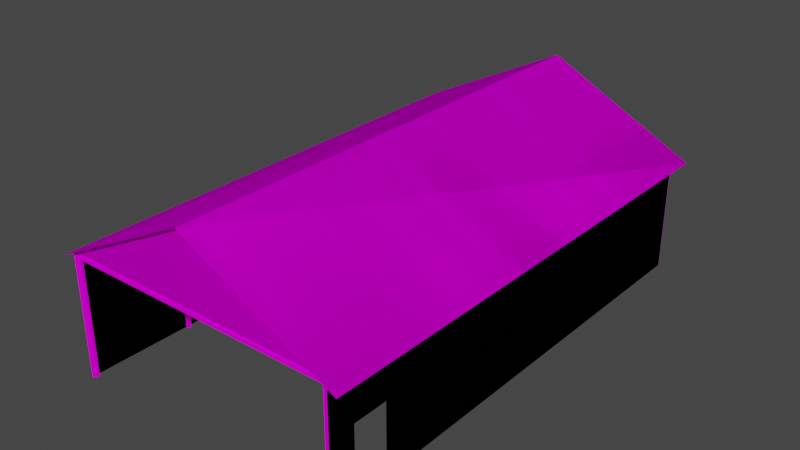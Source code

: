 # Source: Large_Shed_B.blend  (saved by Blender 2.90.8; exported with 4.5.12 LTS)
import bpy
from mathutils import Matrix  # noqa: F401  (used for matrix-valued properties, if any)

bpy.ops.wm.read_factory_settings(use_empty=True)
scene = bpy.context.scene
scene.name = 'Scene'

# ---- collections
col_collection = bpy.data.collections.new('Collection'); scene.collection.children.link(col_collection)

# ---- images (referenced by path relative to the original .blend; pixels are not part of the script)
import os
ASSET_DIR = os.environ.get("B2B_ASSET_DIR", "")  # directory of the original .blend (textures are referenced by path, not embedded)
HERE = os.path.dirname(os.path.abspath(__file__))  # packed textures are extracted next to this script under _unpacked/

def load_image(name, relpath, width, height, colorspace="sRGB"):
    """Load a texture the original file referenced (path relative to the .blend, or extracted next to this script)."""
    p = next((c for c in (os.path.join(HERE, relpath), os.path.join(ASSET_DIR, relpath)) if relpath and os.path.exists(c)), "")
    if p:
        img = bpy.data.images.load(p, check_existing=True)
        img.name = name
    else:  # same state as the original file: an image datablock whose file is absent (Cycles renders it pink)
        img = bpy.data.images.new(name, width, height)
        img.source = "FILE"
        img.filepath = "//" + (relpath or name)
    img.colorspace_settings.name = colorspace
    return img
img_color_a05_003_base_color = load_image('Color_A05.003 Base Color', 'Shed Frame Texture.png', 1024, 1024, 'sRGB')
img_color_a08_003_base_color = load_image('Color_A08.003 Base Color', 'Shed Corrugated Texture.png', 1024, 1024, 'sRGB')

# ---- materials (node trees are filled in below, after node groups)
mat_color_a05_003 = bpy.data.materials.new('Color_A05.003')
mat_color_a05_003.use_transparent_shadow = False
mat_color_a05_003.diffuse_color = (1.0, 0.0, 0.0, 1.0)
mat_color_a08_003 = bpy.data.materials.new('Color_A08.003')
mat_color_a08_003.use_transparent_shadow = False
mat_color_a08_003.diffuse_color = (0.4, 0.0, 0.0, 1.0)

# ---- material node trees
mat_color_a05_003.use_nodes = True; mat_color_a05_003.node_tree.nodes.clear()
_N = mat_color_a05_003.node_tree.nodes; _L = mat_color_a05_003.node_tree.links
n0 = _N.new('ShaderNodeBsdfPrincipled'); n0.name = 'Principled BSDF'; n0.location = (0, 300)
n0.distribution = 'GGX'
n0.subsurface_method = 'BURLEY'
n0.inputs[2].default_value = 1.0
n0.inputs[3].default_value = 1.45
n0.inputs[13].default_value = 0.0
n0.inputs[27].default_value = (0.0, 0.0, 0.0, 1.0)
n0.inputs[28].default_value = 1.0
n1 = _N.new('ShaderNodeOutputMaterial'); n1.name = 'Material Output'; n1.location = (300, 300)
n2 = _N.new('ShaderNodeTexImage'); n2.name = 'Image Texture'; n2.location = (-290, 280)
n2.image = img_color_a05_003_base_color
_L.new(n0.outputs[0], n1.inputs[0])
_L.new(n2.outputs[0], n0.inputs[0])
n1.is_active_output = True
mat_color_a08_003.use_nodes = True; mat_color_a08_003.node_tree.nodes.clear()
_N = mat_color_a08_003.node_tree.nodes; _L = mat_color_a08_003.node_tree.links
n0 = _N.new('ShaderNodeBsdfPrincipled'); n0.name = 'Principled BSDF'; n0.location = (0, 300)
n0.distribution = 'GGX'
n0.subsurface_method = 'BURLEY'
n0.inputs[2].default_value = 1.0
n0.inputs[3].default_value = 1.45
n0.inputs[13].default_value = 0.0
n0.inputs[27].default_value = (0.0, 0.0, 0.0, 1.0)
n0.inputs[28].default_value = 1.0
n1 = _N.new('ShaderNodeOutputMaterial'); n1.name = 'Material Output'; n1.location = (300, 300)
n2 = _N.new('ShaderNodeTexImage'); n2.name = 'Image Texture'; n2.location = (-290, 280)
n2.image = img_color_a08_003_base_color
_L.new(n0.outputs[0], n1.inputs[0])
_L.new(n2.outputs[0], n0.inputs[0])
n1.is_active_output = True

# ---- world
world_world = bpy.data.worlds.new('World'); scene.world = world_world
world_world.use_nodes = True; world_world.node_tree.nodes.clear()
_N = world_world.node_tree.nodes; _L = world_world.node_tree.links
n0 = _N.new('ShaderNodeOutputWorld'); n0.name = 'World Output'; n0.location = (300, 300)
n1 = _N.new('ShaderNodeBackground'); n1.name = 'Background'; n1.location = (10, 300)
n1.inputs[0].default_value = (0.05088, 0.05088, 0.05088, 1.0)
_L.new(n1.outputs[0], n0.inputs[0])
n0.is_active_output = True
world_world.color = (0.05088, 0.05088, 0.05088)
world_world.use_sun_shadow = False
world_world.sun_shadow_jitter_overblur = 0.0

# ---- meshes
me_id4_003 = bpy.data.meshes.new('ID4.003')
me_id4_003.from_pydata([(-8.663e-15, 5.388, 7.003), (4.0, 3.5, 7.003), (-8.663e-15, 5.5, 7.05), (-3.9, 3.438, 7.003), (-4.0, 3.5, 7.05), (3.9, 3.438, 7.003), (3.9, 3.438, 6.903), (-8.663e-15, 5.5, 6.903), (-8.663e-15, 5.388, 6.903), (4.0, 3.5, 6.903), (-3.9, 3.438, 6.903), (4.0, 1.975e-06, 7.003), (-3.9, 1.975e-06, 7.003), (-3.9, 3.338, 7.003), (-4.0, 1.977e-06, 7.05), (3.9, 3.338, 6.903), (3.9, 1.959e-06, 6.903), (4.0, 1.959e-06, 6.903), (-4.0, 3.5, 6.903), (3.9, 3.338, 7.003), (3.9, 1.975e-06, 7.003), (-3.9, 3.338, 6.903), (-4.0, 1.961e-06, 6.95), (-3.9, 1.959e-06, 6.903), (-8.663e-15, 5.388, 4.05), (4.0, 3.5, 4.05), (-8.663e-15, 5.5, 4.05), (-3.9, 3.438, 4.05), (-4.0, 3.5, 4.05), (3.9, 3.438, 4.05), (3.9, 3.438, 3.95), (-8.663e-15, 5.5, 3.95), (-8.663e-15, 5.388, 3.95), (4.0, 3.5, 3.95), (-3.9, 3.438, 3.95), (4.0, 1.488e-06, 4.05), (-3.9, 1.488e-06, 4.05), (-3.9, 3.338, 4.05), (-4.0, 1.488e-06, 4.05), (3.9, 3.338, 3.95), (3.9, 1.472e-06, 3.95), (4.0, 1.472e-06, 3.95), (-4.0, 3.5, 3.95), (3.9, 3.338, 4.05), (3.9, 1.488e-06, 4.05), (-3.9, 3.338, 3.95), (-4.0, 1.472e-06, 3.95), (-3.9, 1.472e-06, 3.95), (-8.663e-15, 5.388, 1.05), (4.0, 3.5, 1.05), (-8.663e-15, 5.5, 1.05), (-3.9, 3.438, 1.05), (-4.0, 3.5, 1.05), (3.9, 3.438, 1.05), (3.9, 3.438, 0.95), (-8.663e-15, 5.5, 0.95), (-8.663e-15, 5.388, 0.95), (4.0, 3.5, 0.95), (-3.9, 3.438, 0.95), (4.0, 9.996e-07, 1.05), (-3.9, 9.996e-07, 1.05), (-3.9, 3.338, 1.05), (-4.0, 9.996e-07, 1.05), (3.9, 3.338, 0.95), (3.9, 9.833e-07, 0.95), (4.0, 9.833e-07, 0.95), (-4.0, 3.5, 0.95), (3.9, 3.338, 1.05), (3.9, 9.996e-07, 1.05), (-3.9, 3.338, 0.95), (-4.0, 9.833e-07, 0.95), (-3.9, 9.833e-07, 0.95), (-8.663e-15, 5.388, -0.95), (4.0, 3.5, -0.95), (-8.663e-15, 5.5, -0.95), (-3.9, 3.438, -0.95), (-4.0, 3.5, -0.95), (3.9, 3.438, -0.95), (3.9, 3.438, -1.05), (-8.663e-15, 5.5, -1.05), (-8.663e-15, 5.388, -1.05), (4.0, 3.5, -1.05), (-3.9, 3.438, -1.05), (4.0, 6.737e-07, -0.95), (-3.9, 6.737e-07, -0.95), (-3.9, 3.338, -0.95), (-4.0, 6.737e-07, -0.95), (3.9, 3.338, -1.05), (3.9, 6.574e-07, -1.05), (4.0, 6.574e-07, -1.05), (-4.0, 3.5, -1.05), (3.9, 3.338, -0.95), (3.9, 6.737e-07, -0.95), (-3.9, 3.338, -1.05), (-4.0, 6.574e-07, -1.05), (-3.9, 6.574e-07, -1.05), (-8.663e-15, 5.388, -3.95), (4.0, 3.5, -3.95), (-8.663e-15, 5.5, -3.95), (-3.9, 3.438, -3.95), (-4.0, 3.5, -3.95), (3.9, 3.438, -3.95), (3.9, 3.438, -4.05), (-8.663e-15, 5.5, -4.05), (-8.663e-15, 5.388, -4.05), (4.0, 3.5, -4.05), (-3.9, 3.438, -4.05), (4.0, 1.85e-07, -3.95), (-3.9, 1.85e-07, -3.95), (-3.9, 3.338, -3.95), (-4.0, 1.85e-07, -3.95), (3.9, 3.338, -4.05), (3.9, 1.687e-07, -4.05), (4.0, 1.687e-07, -4.05), (-4.0, 3.5, -4.05), (3.9, 3.338, -3.95), (3.9, 1.85e-07, -3.95), (-3.9, 3.338, -4.05), (-4.0, 1.687e-07, -4.05), (-3.9, 1.687e-07, -4.05), (-8.663e-15, 5.388, -6.906), (4.0, 3.5, -6.906), (-8.663e-15, 5.5, -6.906), (-3.9, 3.438, -6.906), (-4.0, 3.5, -6.906), (3.9, 3.438, -6.906), (3.9, 3.438, -7.006), (-8.663e-15, 5.5, -7.006), (-8.663e-15, 5.388, -7.006), (4.0, 3.5, -7.006), (-3.9, 3.438, -7.006), (4.0, -3.019e-07, -6.906), (-3.9, -3.019e-07, -6.906), (-3.9, 3.338, -6.906), (-4.0, -3.019e-07, -6.906), (3.9, 3.338, -7.006), (3.9, -3.182e-07, -7.006), (4.0, -3.182e-07, -7.006), (-4.0, 3.5, -7.006), (3.9, 3.338, -6.906), (3.9, -3.019e-07, -6.906), (-3.9, 3.338, -7.006), (-4.0, -3.182e-07, -7.006), (-3.9, -3.182e-07, -7.006)], [], [(0, 8, 6, 5), (5, 1, 2, 4, 3, 0), (3, 5, 6, 10), (7, 9, 6, 8), (0, 3, 10, 8), (19, 20, 11, 1, 5), (14, 12, 13, 3, 4), (19, 5, 3, 13), (21, 10, 6, 15), (16, 15, 6, 9, 17), (18, 7, 8, 10), (20, 19, 15, 16), (13, 12, 23, 21), (13, 21, 15, 19), (23, 22, 18, 10, 21), (24, 32, 30, 29), (29, 25, 26, 28, 27, 24), (27, 29, 30, 34), (31, 33, 30, 32), (24, 27, 34, 32), (43, 44, 35, 25, 29), (38, 36, 37, 27, 28), (43, 29, 27, 37), (45, 34, 30, 39), (40, 39, 30, 33, 41), (42, 31, 32, 34), (44, 43, 39, 40), (37, 36, 47, 45), (37, 45, 39, 43), (47, 46, 42, 34, 45), (48, 56, 54, 53), (53, 49, 50, 52, 51, 48), (51, 53, 54, 58), (55, 57, 54, 56), (48, 51, 58, 56), (67, 68, 59, 49, 53), (62, 60, 61, 51, 52), (67, 53, 51, 61), (69, 58, 54, 63), (64, 63, 54, 57, 65), (66, 55, 56, 58), (68, 67, 63, 64), (61, 60, 71, 69), (61, 69, 63, 67), (71, 70, 66, 58, 69), (72, 80, 78, 77), (77, 73, 74, 76, 75, 72), (75, 77, 78, 82), (79, 81, 78, 80), (72, 75, 82, 80), (91, 92, 83, 73, 77), (86, 84, 85, 75, 76), (91, 77, 75, 85), (93, 82, 78, 87), (88, 87, 78, 81, 89), (90, 79, 80, 82), (92, 91, 87, 88), (85, 84, 95, 93), (85, 93, 87, 91), (95, 94, 90, 82, 93), (96, 104, 102, 101), (101, 97, 98, 100, 99, 96), (99, 101, 102, 106), (103, 105, 102, 104), (96, 99, 106, 104), (115, 116, 107, 97, 101), (110, 108, 109, 99, 100), (115, 101, 99, 109), (117, 106, 102, 111), (112, 111, 102, 105, 113), (114, 103, 104, 106), (116, 115, 111, 112), (109, 108, 119, 117), (109, 117, 111, 115), (119, 118, 114, 106, 117), (120, 128, 126, 125), (125, 121, 122, 124, 123, 120), (123, 125, 126, 130), (127, 129, 126, 128), (120, 123, 130, 128), (139, 140, 131, 121, 125), (134, 132, 133, 123, 124), (139, 125, 123, 133), (141, 130, 126, 135), (136, 135, 126, 129, 137), (138, 127, 128, 130), (140, 139, 135, 136), (133, 132, 143, 141), (133, 141, 135, 139), (143, 142, 138, 130, 141)])
_uv = me_id4_003.uv_layers.new(name='UVMap')
_uv.uv.foreach_set('vector', [2.511, 2.173, 2.552, 2.173, 2.552, 0.4193, 2.511, 0.4193, 1.602, -1.295, 1.626, -1.335, 2.431, 0.2743, 1.626, 1.883, 1.602, 1.843, 2.386, 0.2743, 2.431, 1.803, 2.431, -1.335, 2.471, -1.335, 2.471, 1.803, -1.592, 0.2743, -0.7873, -1.335, -0.7625, -1.295, -1.547, 0.2743, 2.552, -1.335, 2.552, 0.4193, 2.511, 0.4193, 2.511, -1.335, 1.561, -1.295, 0.4195, -1.295, 0.4195, -1.335, 1.626, -1.335, 1.602, -1.295, 0.4195, 1.883, 0.4195, 1.843, 1.561, 1.843, 1.602, 1.843, 1.626, 1.883, 1.561, -1.295, 1.602, -1.295, 1.602, 1.843, 1.561, 1.843, -0.7222, 1.843, -0.7625, 1.843, -0.7625, -1.295, -0.7222, -1.295, 0.4195, -1.295, -0.7222, -1.295, -0.7625, -1.295, -0.7873, -1.335, 0.4195, -1.335, -0.7873, 1.883, -1.592, 0.2743, -1.547, 0.2743, -0.7625, 1.843, 2.552, -0.1931, 2.552, -1.335, 2.592, -1.335, 2.592, -0.1931, 2.552, 0.9487, 2.552, -0.1931, 2.592, -0.1931, 2.592, 0.9487, 2.471, 1.803, 2.511, 1.803, 2.511, -1.335, 2.471, -1.335, 0.4195, 1.843, 0.4195, 1.883, -0.7873, 1.883, -0.7625, 1.843, -0.7222, 1.843, 2.511, 2.173, 2.552, 2.173, 2.552, 0.4193, 2.511, 0.4193, 1.602, -1.295, 1.626, -1.335, 2.431, 0.2743, 1.626, 1.883, 1.602, 1.843, 2.386, 0.2743, 2.431, 1.803, 2.431, -1.335, 2.471, -1.335, 2.471, 1.803, -1.592, 0.2743, -0.7873, -1.335, -0.7625, -1.295, -1.547, 0.2743, 2.552, -1.335, 2.552, 0.4193, 2.511, 0.4193, 2.511, -1.335, 1.561, -1.295, 0.4195, -1.295, 0.4195, -1.335, 1.626, -1.335, 1.602, -1.295, 0.4195, 1.883, 0.4195, 1.843, 1.561, 1.843, 1.602, 1.843, 1.626, 1.883, 1.561, -1.295, 1.602, -1.295, 1.602, 1.843, 1.561, 1.843, -0.7222, 1.843, -0.7625, 1.843, -0.7625, -1.295, -0.7222, -1.295, 0.4195, -1.295, -0.7222, -1.295, -0.7625, -1.295, -0.7873, -1.335, 0.4195, -1.335, -0.7873, 1.883, -1.592, 0.2743, -1.547, 0.2743, -0.7625, 1.843, 2.552, -0.1931, 2.552, -1.335, 2.592, -1.335, 2.592, -0.1931, 2.552, 0.9487, 2.552, -0.1931, 2.592, -0.1931, 2.592, 0.9487, 2.471, 1.803, 2.511, 1.803, 2.511, -1.335, 2.471, -1.335, 0.4195, 1.843, 0.4195, 1.883, -0.7873, 1.883, -0.7625, 1.843, -0.7222, 1.843, 2.511, 2.173, 2.552, 2.173, 2.552, 0.4193, 2.511, 0.4193, 1.602, -1.295, 1.626, -1.335, 2.431, 0.2743, 1.626, 1.883, 1.602, 1.843, 2.386, 0.2743, 2.431, 1.803, 2.431, -1.335, 2.471, -1.335, 2.471, 1.803, -1.592, 0.2743, -0.7873, -1.335, -0.7625, -1.295, -1.547, 0.2743, 2.552, -1.335, 2.552, 0.4193, 2.511, 0.4193, 2.511, -1.335, 1.561, -1.295, 0.4195, -1.295, 0.4195, -1.335, 1.626, -1.335, 1.602, -1.295, 0.4195, 1.883, 0.4195, 1.843, 1.561, 1.843, 1.602, 1.843, 1.626, 1.883, 1.561, -1.295, 1.602, -1.295, 1.602, 1.843, 1.561, 1.843, -0.7222, 1.843, -0.7625, 1.843, -0.7625, -1.295, -0.7222, -1.295, 0.4195, -1.295, -0.7222, -1.295, -0.7625, -1.295, -0.7873, -1.335, 0.4195, -1.335, -0.7873, 1.883, -1.592, 0.2743, -1.547, 0.2743, -0.7625, 1.843, 2.552, -0.1931, 2.552, -1.335, 2.592, -1.335, 2.592, -0.1931, 2.552, 0.9487, 2.552, -0.1931, 2.592, -0.1931, 2.592, 0.9487, 2.471, 1.803, 2.511, 1.803, 2.511, -1.335, 2.471, -1.335, 0.4195, 1.843, 0.4195, 1.883, -0.7873, 1.883, -0.7625, 1.843, -0.7222, 1.843, 2.511, 2.173, 2.552, 2.173, 2.552, 0.4193, 2.511, 0.4193, 1.602, -1.295, 1.626, -1.335, 2.431, 0.2743, 1.626, 1.883, 1.602, 1.843, 2.386, 0.2743, 2.431, 1.803, 2.431, -1.335, 2.471, -1.335, 2.471, 1.803, -1.592, 0.2743, -0.7873, -1.335, -0.7625, -1.295, -1.547, 0.2743, 2.552, -1.335, 2.552, 0.4193, 2.511, 0.4193, 2.511, -1.335, 1.561, -1.295, 0.4195, -1.295, 0.4195, -1.335, 1.626, -1.335, 1.602, -1.295, 0.4195, 1.883, 0.4195, 1.843, 1.561, 1.843, 1.602, 1.843, 1.626, 1.883, 1.561, -1.295, 1.602, -1.295, 1.602, 1.843, 1.561, 1.843, -0.7222, 1.843, -0.7625, 1.843, -0.7625, -1.295, -0.7222, -1.295, 0.4195, -1.295, -0.7222, -1.295, -0.7625, -1.295, -0.7873, -1.335, 0.4195, -1.335, -0.7873, 1.883, -1.592, 0.2743, -1.547, 0.2743, -0.7625, 1.843, 2.552, -0.1931, 2.552, -1.335, 2.592, -1.335, 2.592, -0.1931, 2.552, 0.9487, 2.552, -0.1931, 2.592, -0.1931, 2.592, 0.9487, 2.471, 1.803, 2.511, 1.803, 2.511, -1.335, 2.471, -1.335, 0.4195, 1.843, 0.4195, 1.883, -0.7873, 1.883, -0.7625, 1.843, -0.7222, 1.843, 2.511, 2.173, 2.552, 2.173, 2.552, 0.4193, 2.511, 0.4193, 1.602, -1.295, 1.626, -1.335, 2.431, 0.2743, 1.626, 1.883, 1.602, 1.843, 2.386, 0.2743, 2.431, 1.803, 2.431, -1.335, 2.471, -1.335, 2.471, 1.803, -1.592, 0.2743, -0.7873, -1.335, -0.7625, -1.295, -1.547, 0.2743, 2.552, -1.335, 2.552, 0.4193, 2.511, 0.4193, 2.511, -1.335, 1.561, -1.295, 0.4195, -1.295, 0.4195, -1.335, 1.626, -1.335, 1.602, -1.295, 0.4195, 1.883, 0.4195, 1.843, 1.561, 1.843, 1.602, 1.843, 1.626, 1.883, 1.561, -1.295, 1.602, -1.295, 1.602, 1.843, 1.561, 1.843, -0.7222, 1.843, -0.7625, 1.843, -0.7625, -1.295, -0.7222, -1.295, 0.4195, -1.295, -0.7222, -1.295, -0.7625, -1.295, -0.7873, -1.335, 0.4195, -1.335, -0.7873, 1.883, -1.592, 0.2743, -1.547, 0.2743, -0.7625, 1.843, 2.552, -0.1931, 2.552, -1.335, 2.592, -1.335, 2.592, -0.1931, 2.552, 0.9487, 2.552, -0.1931, 2.592, -0.1931, 2.592, 0.9487, 2.471, 1.803, 2.511, 1.803, 2.511, -1.335, 2.471, -1.335, 0.4195, 1.843, 0.4195, 1.883, -0.7873, 1.883, -0.7625, 1.843, -0.7222, 1.843, 2.511, 2.173, 2.552, 2.173, 2.552, 0.4193, 2.511, 0.4193, 1.602, -1.295, 1.626, -1.335, 2.431, 0.2743, 1.626, 1.883, 1.602, 1.843, 2.386, 0.2743, 2.431, 1.803, 2.431, -1.335, 2.471, -1.335, 2.471, 1.803, -1.592, 0.2743, -0.7873, -1.335, -0.7625, -1.295, -1.547, 0.2743, 2.552, -1.335, 2.552, 0.4193, 2.511, 0.4193, 2.511, -1.335, 1.561, -1.295, 0.4195, -1.295, 0.4195, -1.335, 1.626, -1.335, 1.602, -1.295, 0.4195, 1.883, 0.4195, 1.843, 1.561, 1.843, 1.602, 1.843, 1.626, 1.883, 1.561, -1.295, 1.602, -1.295, 1.602, 1.843, 1.561, 1.843, -0.7222, 1.843, -0.7625, 1.843, -0.7625, -1.295, -0.7222, -1.295, 0.4195, -1.295, -0.7222, -1.295, -0.7625, -1.295, -0.7873, -1.335, 0.4195, -1.335, -0.7873, 1.883, -1.592, 0.2743, -1.547, 0.2743, -0.7625, 1.843, 2.552, -0.1931, 2.552, -1.335, 2.592, -1.335, 2.592, -0.1931, 2.552, 0.9487, 2.552, -0.1931, 2.592, -0.1931, 2.592, 0.9487, 2.471, 1.803, 2.511, 1.803, 2.511, -1.335, 2.471, -1.335, 0.4195, 1.843, 0.4195, 1.883, -0.7873, 1.883, -0.7625, 1.843, -0.7222, 1.843])
me_id4_003.materials.append(mat_color_a05_003)
me_id4_003.use_remesh_fix_poles = True
me_id4_003.use_remesh_preserve_attributes = False
me_id4_003.use_mirror_vertex_groups = False
me_id4_003.update()
me_id21_003 = bpy.data.meshes.new('ID21.003')
me_id21_003.from_pydata([(4.4, 3.301, -7.161), (4.4, 3.301, 7.161), (-4.4, 3.301, 7.161), (0.0, 5.501, -7.161), (-4.4, 3.301, -7.161), (0.0, 5.501, 7.161), (0.0, 5.5, -7.0), (4.0, 3.5, -7.0), (4.0, -1.14e-06, -7.0), (-4.0, -1.14e-06, -7.0), (-4.0, 1.14e-06, 7.0), (-4.0, 3.5, 7.0), (-4.0, 3.5, -7.0), (-4.0, 8.146e-08, 0.5), (-4.0, 2.0, 0.5), (-4.0, 2.0, -0.5), (-4.0, -8.146e-08, -0.5), (4.0, 1.14e-06, 7.0), (4.0, 1.018e-06, 6.249), (4.0, 2.0, 5.249), (4.0, 8.552e-07, 5.249), (4.0, 3.5, 7.0), (4.0, 2.0, 6.249), (0.0, 5.5, 7.0), (4.4, 3.301, -7.161), (4.4, 3.301, 7.161), (-4.4, 3.301, 7.161), (0.0, 5.501, -7.161), (-4.4, 3.301, -7.161), (0.0, 5.501, 7.161), (0.0, 5.5, -7.0), (4.0, 3.5, -7.0), (4.0, -1.14e-06, -7.0), (-4.0, -1.14e-06, -7.0), (-4.0, 1.14e-06, 7.0), (-4.0, 3.5, 7.0), (-4.0, 3.5, -7.0), (-4.0, 8.146e-08, 0.5), (-4.0, 2.0, 0.5), (-4.0, 2.0, -0.5), (-4.0, -8.146e-08, -0.5), (4.0, 1.14e-06, 7.0), (4.0, 1.018e-06, 6.249), (4.0, 2.0, 5.249), (4.0, 8.552e-07, 5.249), (4.0, 3.5, 7.0), (4.0, 2.0, 6.249), (0.0, 5.5, 7.0)], [], [(5, 1, 0, 3), (2, 5, 3, 4), (6, 7, 12), (9, 16, 15, 14, 13, 10, 11, 12), (17, 18, 22, 19, 20, 8, 7, 21), (23, 11, 21), (29, 27, 24, 25), (26, 28, 27, 29), (30, 36, 31), (33, 36, 35, 34, 37, 38, 39, 40), (41, 45, 31, 32, 44, 43, 46, 42), (47, 45, 35)])
_uv = me_id21_003.uv_layers.new(name='UVMap')
_uv.uv.foreach_set('vector', [-1.25, 1.953, -1.25, 1.016, 3.062, 1.016, 3.062, 1.953, 3.062, 1.016, 3.062, 1.953, -1.25, 1.953, -1.25, 1.016, 0.2656, 0.2969, -0.9375, 0.9062, 1.469, 0.9062, -1.242, 0.007812, 0.7109, 0.007812, 0.7109, 0.6094, 1.016, 0.6094, 1.016, 0.007812, 2.977, 0.007812, 2.977, 0.9922, -1.242, 0.9922, -1.25, 0.0, -1.023, 0.0, -1.023, 0.6016, -0.7188, 0.6016, -0.7188, 0.0, 2.969, 0.0, 2.969, 1.0, -1.25, 1.0, 2.68, 0.2891, 1.469, 0.8984, 3.883, 0.8984, -1.25, 1.953, 3.062, 1.953, 3.062, 1.016, -1.25, 1.016, 3.062, 1.016, -1.25, 1.016, -1.25, 1.953, 3.062, 1.953, 0.2656, 0.2969, 1.469, 0.9062, -0.9375, 0.9062, -1.242, 0.007812, -1.242, 0.9922, 2.977, 0.9922, 2.977, 0.007812, 1.016, 0.007812, 1.016, 0.6094, 0.7109, 0.6094, 0.7109, 0.007812, -1.25, 0.0, -1.25, 1.0, 2.969, 1.0, 2.969, 0.0, -0.7188, 0.0, -0.7188, 0.6016, -1.023, 0.6016, -1.023, 0.0, 2.68, 0.2891, 3.883, 0.8984, 1.469, 0.8984])
me_id21_003.materials.append(mat_color_a08_003)
me_id21_003.use_remesh_fix_poles = True
me_id21_003.use_remesh_preserve_attributes = False
me_id21_003.use_mirror_vertex_groups = False
me_id21_003.update()

# ---- objects
ob_sketchup = bpy.data.objects.new('SketchUp', None)
ob_shed_a_frame = bpy.data.objects.new('Shed A Frame', me_id4_003)
ob_shed_a = bpy.data.objects.new('Shed A', me_id21_003)

# ---- transforms, parenting, visibility, modifiers, constraints
ob_sketchup.location = (0.0, 0.0, 0.0)
ob_sketchup.rotation_euler = (1.571, 0.0, 0.0)
ob_sketchup.lineart.crease_threshold = 0.0
ob_shed_a_frame.parent = ob_sketchup
ob_shed_a_frame.location = (0.0, 0.0, 0.0)
ob_shed_a_frame.lineart.crease_threshold = 0.0
ob_shed_a.parent = ob_sketchup
ob_shed_a.location = (0.0, 0.0, 0.0)
ob_shed_a.lineart.crease_threshold = 0.0

# ---- collection membership
col_collection.objects.link(ob_sketchup)
col_collection.objects.link(ob_shed_a_frame)
col_collection.objects.link(ob_shed_a)

# ---- scene / render settings (as saved in the file)
scene.frame_start = 1; scene.frame_end = 250; scene.frame_set(1)
scene.render.engine = 'BLENDER_EEVEE_NEXT'
scene.cycles.use_denoising = False
scene.cycles.samples = 128
scene.cycles.sampling_pattern = 'TABULATED_SOBOL'
scene.cycles.use_adaptive_sampling = False
scene.cycles.use_light_tree = False
scene.view_settings.view_transform = 'Filmic'
bpy.context.view_layer.update()

# ---- added for rendering (the .blend has no active camera and no usable light): camera, sun
cam_auto = bpy.data.cameras.new('AutoCamera')
cam_auto.lens = 50.0
cam_auto.sensor_width = 36.0
cam_auto.clip_end = 1000.0
ob_auto_camera = bpy.data.objects.new('AutoCamera', cam_auto)
scene.collection.objects.link(ob_auto_camera)
ob_auto_camera.location = (16.3642, -19.637, 15.8419)
ob_auto_camera.rotation_euler = (1.09748, -7.21219e-08, 0.694738)
scene.camera = ob_auto_camera
light_auto_sun = bpy.data.lights.new('AutoSun', 'SUN')
light_auto_sun.energy = 3.0
light_auto_sun.angle = 0.0523599
ob_auto_sun = bpy.data.objects.new('AutoSun', light_auto_sun)
scene.collection.objects.link(ob_auto_sun)
ob_auto_sun.rotation_euler = (0.872665, 0.174533, 0.523599)
bpy.context.view_layer.update()
